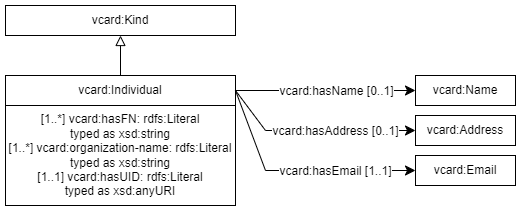

The diagram above was exported from draw.io. Its source (the exported page's mxGraphModel, read from the mxfile embedded in the PNG):
<mxGraphModel dx="604" dy="550" grid="1" gridSize="10" guides="1" tooltips="1" connect="1" arrows="1" fold="1" page="1" pageScale="1" pageWidth="827" pageHeight="1169" math="0" shadow="0">
  <root>
    <mxCell id="0" />
    <mxCell id="1" parent="0" />
    <mxCell id="5O2p17_K3fBn7UO_ERKs-1" value="" style="endArrow=classic;html=1;exitX=1;exitY=0.5;exitDx=0;exitDy=0;entryX=0;entryY=0.5;entryDx=0;entryDy=0;endSize=8;arcSize=0;rounded=0;" parent="1" source="5O2p17_K3fBn7UO_ERKs-33" target="5O2p17_K3fBn7UO_ERKs-7" edge="1">
      <mxGeometry width="50" height="50" relative="1" as="geometry">
        <mxPoint x="240" y="295" as="sourcePoint" />
        <mxPoint x="399" y="305" as="targetPoint" />
      </mxGeometry>
    </mxCell>
    <mxCell id="DMUfFum5PpTdygHRF5ok-4" value="&lt;font style=&quot;font-size: 12px;&quot;&gt;vcard:hasName [0..1]&lt;/font&gt;" style="edgeLabel;html=1;align=center;verticalAlign=middle;resizable=0;points=[];" vertex="1" connectable="0" parent="5O2p17_K3fBn7UO_ERKs-1">
      <mxGeometry x="-0.0222" y="3" relative="1" as="geometry">
        <mxPoint x="12" y="3" as="offset" />
      </mxGeometry>
    </mxCell>
    <mxCell id="5O2p17_K3fBn7UO_ERKs-7" value="vcard:Name" style="rounded=0;whiteSpace=wrap;html=1;snapToPoint=1;points=[[0.1,0],[0.2,0],[0.3,0],[0.4,0],[0.5,0],[0.6,0],[0.7,0],[0.8,0],[0.9,0],[0,0.1],[0,0.3],[0,0.5],[0,0.7],[0,0.9],[0.1,1],[0.2,1],[0.3,1],[0.4,1],[0.5,1],[0.6,1],[0.7,1],[0.8,1],[0.9,1],[1,0.1],[1,0.3],[1,0.5],[1,0.7],[1,0.9]];" parent="1" vertex="1">
      <mxGeometry x="510" y="280" width="100" height="30" as="geometry" />
    </mxCell>
    <mxCell id="5O2p17_K3fBn7UO_ERKs-19" value="vcard:Kind" style="rounded=0;whiteSpace=wrap;html=1;snapToPoint=1;points=[[0.1,0],[0.2,0],[0.3,0],[0.4,0],[0.5,0],[0.6,0],[0.7,0],[0.8,0],[0.9,0],[0,0.1],[0,0.3],[0,0.5],[0,0.7],[0,0.9],[0.1,1],[0.2,1],[0.3,1],[0.4,1],[0.5,1],[0.6,1],[0.7,1],[0.8,1],[0.9,1],[1,0.1],[1,0.3],[1,0.5],[1,0.7],[1,0.9]];" parent="1" vertex="1">
      <mxGeometry x="100" y="210" width="230" height="30" as="geometry" />
    </mxCell>
    <mxCell id="5O2p17_K3fBn7UO_ERKs-33" value="vcard:Individual" style="rounded=0;whiteSpace=wrap;html=1;snapToPoint=1;points=[[0.1,0],[0.2,0],[0.3,0],[0.4,0],[0.5,0],[0.6,0],[0.7,0],[0.8,0],[0.9,0],[0,0.1],[0,0.3],[0,0.5],[0,0.7],[0,0.9],[0.1,1],[0.2,1],[0.3,1],[0.4,1],[0.5,1],[0.6,1],[0.7,1],[0.8,1],[0.9,1],[1,0.1],[1,0.3],[1,0.5],[1,0.7],[1,0.9]];" parent="1" vertex="1">
      <mxGeometry x="100" y="280" width="230" height="30" as="geometry" />
    </mxCell>
    <mxCell id="5O2p17_K3fBn7UO_ERKs-34" value="" style="endArrow=block;html=1;fontColor=#000099;exitX=0.5;exitY=0;exitDx=0;exitDy=0;endFill=0;entryX=0.5;entryY=1;entryDx=0;entryDy=0;endSize=8;arcSize=0;rounded=0;" parent="1" source="5O2p17_K3fBn7UO_ERKs-33" target="5O2p17_K3fBn7UO_ERKs-19" edge="1">
      <mxGeometry width="50" height="50" relative="1" as="geometry">
        <mxPoint x="-1590" y="-180" as="sourcePoint" />
        <mxPoint x="-240" y="-185" as="targetPoint" />
        <Array as="points" />
      </mxGeometry>
    </mxCell>
    <mxCell id="5O2p17_K3fBn7UO_ERKs-36" value="&lt;div&gt;[1..*] vcard:hasFN:&amp;nbsp;rdfs:Literal&lt;/div&gt;&lt;div&gt;typed as xsd:string&lt;/div&gt;&lt;div&gt;&lt;div&gt;[1..*] vcard:organization-name:&amp;nbsp;rdfs:Literal&lt;/div&gt;&lt;div&gt;typed as xsd:string&lt;/div&gt;&lt;/div&gt;&lt;div&gt;&lt;div&gt;[1..1] vcard:hasUID:&amp;nbsp;rdfs:Literal&lt;/div&gt;&lt;div&gt;typed as xsd:anyURI&lt;/div&gt;&lt;/div&gt;" style="rounded=0;whiteSpace=wrap;html=1;snapToPoint=1;points=[[0.1,0],[0.2,0],[0.3,0],[0.4,0],[0.5,0],[0.6,0],[0.7,0],[0.8,0],[0.9,0],[0,0.1],[0,0.3],[0,0.5],[0,0.7],[0,0.9],[0.1,1],[0.2,1],[0.3,1],[0.4,1],[0.5,1],[0.6,1],[0.7,1],[0.8,1],[0.9,1],[1,0.1],[1,0.3],[1,0.5],[1,0.7],[1,0.9]];" parent="1" vertex="1">
      <mxGeometry x="100" y="310" width="230" height="100" as="geometry" />
    </mxCell>
    <mxCell id="5O2p17_K3fBn7UO_ERKs-39" value="" style="endArrow=classic;html=1;exitX=1;exitY=0.5;exitDx=0;exitDy=0;entryX=0;entryY=0.5;entryDx=0;entryDy=0;endSize=8;arcSize=0;rounded=0;" parent="1" source="5O2p17_K3fBn7UO_ERKs-33" target="5O2p17_K3fBn7UO_ERKs-44" edge="1">
      <mxGeometry width="50" height="50" relative="1" as="geometry">
        <mxPoint x="270" y="365" as="sourcePoint" />
        <mxPoint x="530" y="425" as="targetPoint" />
        <Array as="points">
          <mxPoint x="360" y="335" />
        </Array>
      </mxGeometry>
    </mxCell>
    <mxCell id="5O2p17_K3fBn7UO_ERKs-40" value="vcard:hasAddress [0..1]" style="text;html=1;align=center;verticalAlign=middle;resizable=0;points=[];labelBackgroundColor=#ffffff;" parent="5O2p17_K3fBn7UO_ERKs-39" vertex="1" connectable="0">
      <mxGeometry x="-0.1269" relative="1" as="geometry">
        <mxPoint x="32" as="offset" />
      </mxGeometry>
    </mxCell>
    <mxCell id="5O2p17_K3fBn7UO_ERKs-44" value="vcard:Address" style="rounded=0;whiteSpace=wrap;html=1;snapToPoint=1;points=[[0.1,0],[0.2,0],[0.3,0],[0.4,0],[0.5,0],[0.6,0],[0.7,0],[0.8,0],[0.9,0],[0,0.1],[0,0.3],[0,0.5],[0,0.7],[0,0.9],[0.1,1],[0.2,1],[0.3,1],[0.4,1],[0.5,1],[0.6,1],[0.7,1],[0.8,1],[0.9,1],[1,0.1],[1,0.3],[1,0.5],[1,0.7],[1,0.9]];" parent="1" vertex="1">
      <mxGeometry x="510" y="320" width="100" height="30" as="geometry" />
    </mxCell>
    <mxCell id="DMUfFum5PpTdygHRF5ok-1" value="" style="endArrow=classic;html=1;exitX=1;exitY=0.5;exitDx=0;exitDy=0;entryX=0;entryY=0.5;entryDx=0;entryDy=0;endSize=8;arcSize=0;rounded=0;" edge="1" parent="1" target="DMUfFum5PpTdygHRF5ok-3" source="5O2p17_K3fBn7UO_ERKs-33">
      <mxGeometry width="50" height="50" relative="1" as="geometry">
        <mxPoint x="330" y="340" as="sourcePoint" />
        <mxPoint x="530" y="470" as="targetPoint" />
        <Array as="points">
          <mxPoint x="360" y="375" />
        </Array>
      </mxGeometry>
    </mxCell>
    <mxCell id="DMUfFum5PpTdygHRF5ok-2" value="&lt;div&gt;vcard:hasEmail [1..1]&lt;/div&gt;" style="text;html=1;align=center;verticalAlign=middle;resizable=0;points=[];labelBackgroundColor=#ffffff;" vertex="1" connectable="0" parent="DMUfFum5PpTdygHRF5ok-1">
      <mxGeometry x="-0.1269" relative="1" as="geometry">
        <mxPoint x="52" as="offset" />
      </mxGeometry>
    </mxCell>
    <mxCell id="DMUfFum5PpTdygHRF5ok-3" value="vcard:Email" style="rounded=0;whiteSpace=wrap;html=1;snapToPoint=1;points=[[0.1,0],[0.2,0],[0.3,0],[0.4,0],[0.5,0],[0.6,0],[0.7,0],[0.8,0],[0.9,0],[0,0.1],[0,0.3],[0,0.5],[0,0.7],[0,0.9],[0.1,1],[0.2,1],[0.3,1],[0.4,1],[0.5,1],[0.6,1],[0.7,1],[0.8,1],[0.9,1],[1,0.1],[1,0.3],[1,0.5],[1,0.7],[1,0.9]];" vertex="1" parent="1">
      <mxGeometry x="510" y="360" width="100" height="30" as="geometry" />
    </mxCell>
  </root>
</mxGraphModel>